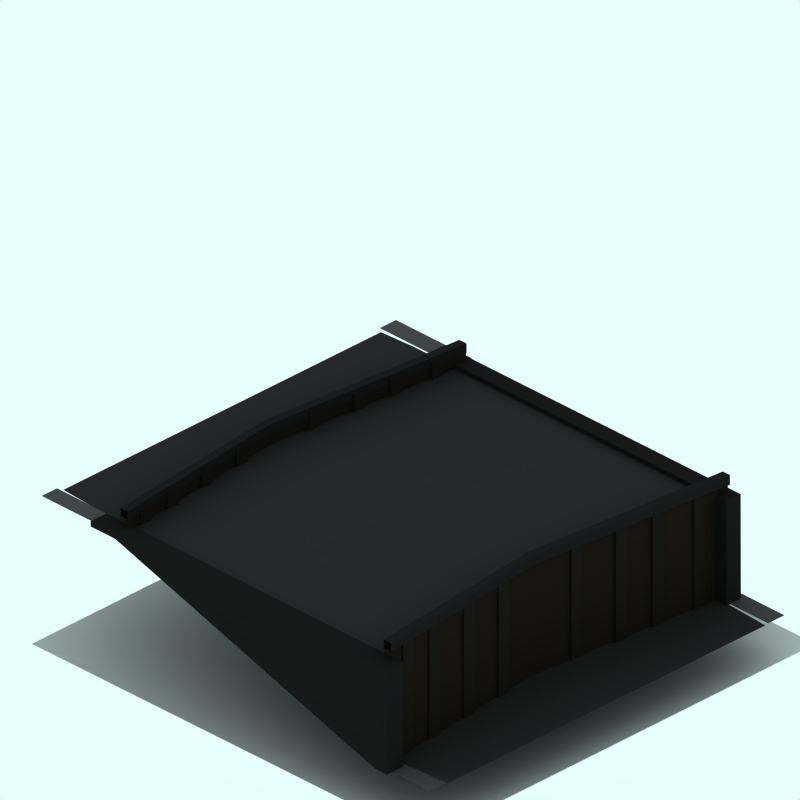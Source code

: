 # Source: large_ship_canal_lockh.blend  (saved by Blender 4.0.36; exported with 4.5.12 LTS)
import bpy
from mathutils import Matrix  # noqa: F401  (used for matrix-valued properties, if any)

bpy.ops.wm.read_factory_settings(use_empty=True)
scene = bpy.context.scene
scene.name = 'Scene'

# ---- collections
col_collection_1 = bpy.data.collections.new('Collection 1'); scene.collection.children.link(col_collection_1)
col_collection_2 = bpy.data.collections.new('Collection 2'); scene.collection.children.link(col_collection_2)
col_collection_2.hide_render = True
col_collection_2.hide_viewport = True
col_collection_3 = bpy.data.collections.new('Collection 3'); scene.collection.children.link(col_collection_3)
col_collection_3.hide_render = True
col_collection_3.hide_viewport = True

# ---- materials (node trees are filled in below, after node groups)
mat_material_003 = bpy.data.materials.new('Material.003')
mat_material_003.alpha_threshold = 0.0
mat_material_003.preview_render_type = 'CUBE'
mat_material_003.diffuse_color = (0.1082, 0.09386, 0.07603, 1.0)
mat_material_003.roughness = 0.5
mat_material_003.line_color = (0.0, 0.0, 0.0, 1.0)
mat_material_002 = bpy.data.materials.new('Material.002')
mat_material_002.alpha_threshold = 0.0
mat_material_002.diffuse_color = (0.1052, 0.1007, 0.08729, 1.0)
mat_material_002.roughness = 0.5
mat_material_002.line_color = (0.0, 0.0, 0.0, 1.0)
mat_material_005 = bpy.data.materials.new('Material.005')
mat_material_005.alpha_threshold = 0.0
mat_material_005.preview_render_type = 'CUBE'
mat_material_005.diffuse_color = (0.1082, 0.1082, 0.1082, 1.0)
mat_material_005.roughness = 0.5
mat_material_005.line_color = (0.0, 0.0, 0.0, 1.0)
mat_material_006 = bpy.data.materials.new('Material.006')
mat_material_006.alpha_threshold = 0.0
mat_material_006.preview_render_type = 'CUBE'
mat_material_006.diffuse_color = (0.3461, 0.3461, 0.3461, 1.0)
mat_material_006.roughness = 0.5
mat_material_006.line_color = (0.0, 0.0, 0.0, 1.0)
mat_tarmac = bpy.data.materials.new('Tarmac')
mat_tarmac.alpha_threshold = 0.0
mat_tarmac.preview_render_type = 'CUBE'
mat_tarmac.diffuse_color = (0.16, 0.16, 0.16, 1.0)
mat_tarmac.specular_color = (1.0, 0.9999, 0.9999)
mat_tarmac.roughness = 0.5
mat_tarmac.line_color = (0.0, 0.0, 0.0, 1.0)
mat_tarmac_002 = bpy.data.materials.new('Tarmac.002')
mat_tarmac_002.alpha_threshold = 0.0
mat_tarmac_002.preview_render_type = 'CUBE'
mat_tarmac_002.diffuse_color = (0.28, 0.28, 0.28, 1.0)
mat_tarmac_002.specular_color = (1.0, 0.9999, 0.9999)
mat_tarmac_002.roughness = 0.5
mat_tarmac_002.line_color = (0.0, 0.0, 0.0, 1.0)
mat_transparent = bpy.data.materials.new('Transparent')
mat_transparent.alpha_threshold = 0.0
mat_transparent.preview_render_type = 'FLAT'
mat_transparent.roughness = 0.5
mat_tarmac_003 = bpy.data.materials.new('Tarmac.003')
mat_tarmac_003.alpha_threshold = 0.0
mat_tarmac_003.preview_render_type = 'CUBE'
mat_tarmac_003.diffuse_color = (0.1, 0.09999, 0.09999, 1.0)
mat_tarmac_003.specular_color = (1.0, 0.9999, 0.9999)
mat_tarmac_003.roughness = 0.5
mat_tarmac_003.line_color = (0.0, 0.0, 0.0, 1.0)

# ---- material node trees

# ---- world
world_world = bpy.data.worlds.new('World'); scene.world = world_world
world_world.color = (0.9059, 1.0, 1.0)
world_world.use_sun_shadow = False
world_world.sun_shadow_jitter_overblur = 0.0
world_world.cycles.sampling_method = 'MANUAL'
world_world.cycles.sample_map_resolution = 256

# ---- cameras
cam_camera_001 = bpy.data.cameras.new('Camera.001')
cam_camera_001.type = 'ORTHO'
cam_camera_001.passepartout_alpha = 0.2
cam_camera_001.clip_end = 100.0
cam_camera_001.lens = 35.0
cam_camera_001.sensor_width = 32.0
cam_camera_001.sensor_height = 18.0
cam_camera_001.ortho_scale = 12.0
cam_camera_001.display_size = 5.91
cam_camera_001.show_passepartout = False
cam_camera_001.show_safe_areas = True
cam_camera_001.dof.focus_distance = 0.0
cam_camera_001.dof.aperture_fstop = 128.0

# ---- lights
light_lamp = bpy.data.lights.new('Lamp', 'SUN')
light_lamp.transmission_factor = 0.0
light_lamp.angle = 1.571
light_lamp.energy = 0.028
light_lamp.shadow_buffer_clip_start = 0.5
light_lamp.shadow_soft_size = 1.0
light_lamp.shadow_cascade_max_distance = 1000.0
light_lamp.cycles.use_multiple_importance_sampling = False

# ---- meshes
me_cube = bpy.data.meshes.new('Cube')
me_cube.from_pydata([(2.524, 2.227, 0.277), (2.524, 2.134, 0.277), (-0.1738, 2.502, 0.277), (-0.1738, 2.596, 0.277), (2.524, 2.227, 0.4746), (2.524, 2.134, 0.4746), (-0.1738, 2.502, 0.4746), (-0.1738, 2.596, 0.4746), (-2.589, 2.261, 0.4746), (-2.589, 2.167, 0.4746), (-2.589, 2.261, 0.277), (-2.589, 2.167, 0.277), (2.524, -3.324, -1.601), (2.524, -3.418, -1.601), (-0.1738, -3.049, -1.601), (-0.1738, -2.956, -1.601), (2.524, -3.324, 0.4691), (2.524, -3.418, 0.4691), (-0.1738, -3.049, 0.4691), (-0.1738, -2.956, 0.4691), (-2.589, -3.291, 0.4691), (-2.589, -3.384, 0.4691), (-2.589, -3.291, -1.601), (-2.589, -3.384, -1.601), (-2.589, -3.384, 0.576), (-2.589, -3.291, 0.576), (-0.1738, -2.956, 0.576), (-0.1738, -3.049, 0.576), (2.524, -3.418, 0.576), (2.524, -3.324, 0.576), (-2.589, 2.167, 0.5815), (-2.589, 2.261, 0.5815), (-0.1738, 2.594, 0.5815), (-0.1738, 2.502, 0.5815), (2.524, 2.134, 0.5815), (2.524, 2.227, 0.5815), (-2.205, 2.339, 0.2381), (-2.205, 2.175, 0.2381), (-2.369, 2.175, 0.2381), (-2.369, 2.339, 0.2381), (-2.205, 2.339, 0.5545), (-2.205, 2.175, 0.5545), (-2.369, 2.175, 0.5545), (-2.369, 2.339, 0.5545), (-1.931, 2.393, 0.5545), (-1.931, 2.229, 0.5545), (-1.766, 2.229, 0.5545), (-1.766, 2.393, 0.5545), (-1.931, 2.393, 0.2381), (-1.931, 2.229, 0.2381), (-1.766, 2.229, 0.2381), (-1.766, 2.393, 0.2381), (-1.185, 2.474, 0.2381), (-1.185, 2.309, 0.2381), (-1.349, 2.309, 0.2381), (-1.349, 2.474, 0.2381), (-1.185, 2.474, 0.5545), (-1.185, 2.309, 0.5545), (-1.349, 2.309, 0.5545), (-1.349, 2.474, 0.5545), (-0.7673, 2.554, 0.5545), (-0.7673, 2.39, 0.5545), (-0.6031, 2.39, 0.5545), (-0.6031, 2.554, 0.5545), (-0.7673, 2.554, 0.2381), (-0.7673, 2.39, 0.2381), (-0.6031, 2.39, 0.2381), (-0.6031, 2.554, 0.2381), (0.5066, 2.554, 0.2381), (0.5066, 2.39, 0.2381), (0.3424, 2.39, 0.2381), (0.3424, 2.554, 0.2381), (0.5066, 2.554, 0.5545), (0.5066, 2.39, 0.5545), (0.3424, 2.39, 0.5545), (0.3424, 2.554, 0.5545), (0.9509, 2.465, 0.5545), (0.9509, 2.3, 0.5545), (1.115, 2.3, 0.5545), (1.115, 2.465, 0.5545), (0.9509, 2.465, 0.2381), (0.9509, 2.3, 0.2381), (1.115, 2.3, 0.2381), (1.115, 2.465, 0.2381), (1.625, 2.393, 0.2381), (1.625, 2.229, 0.2381), (1.461, 2.229, 0.2381), (1.461, 2.393, 0.2381), (1.625, 2.393, 0.5545), (1.625, 2.229, 0.5545), (1.461, 2.229, 0.5545), (1.461, 2.393, 0.5545), (2.034, 2.321, 0.5545), (2.034, 2.157, 0.5545), (2.198, 2.157, 0.5545), (2.198, 2.321, 0.5545), (2.034, 2.321, 0.2381), (2.034, 2.157, 0.2381), (2.198, 2.157, 0.2381), (2.198, 2.321, 0.2381), (-2.205, -3.212, -1.565), (-2.205, -3.376, -1.565), (-2.369, -3.376, -1.565), (-2.369, -3.212, -1.565), (-2.205, -3.212, 0.5382), (-2.205, -3.376, 0.5382), (-2.369, -3.376, 0.5382), (-2.369, -3.212, 0.5382), (-1.931, -3.158, 0.5382), (-1.931, -3.323, 0.5382), (-1.766, -3.323, 0.5382), (-1.766, -3.158, 0.5382), (-1.931, -3.158, -1.565), (-1.931, -3.323, -1.565), (-1.766, -3.323, -1.565), (-1.766, -3.158, -1.565), (-1.185, -3.078, -1.565), (-1.185, -3.242, -1.565), (-1.349, -3.242, -1.565), (-1.349, -3.078, -1.565), (-1.185, -3.078, 0.5382), (-1.185, -3.242, 0.5382), (-1.349, -3.242, 0.5382), (-1.349, -3.078, 0.5382), (-0.7673, -2.997, 0.5382), (-0.7673, -3.162, 0.5382), (-0.6031, -3.162, 0.5382), (-0.6031, -2.997, 0.5382), (-0.7673, -2.997, -1.565), (-0.7673, -3.162, -1.565), (-0.6031, -3.162, -1.565), (-0.6031, -2.997, -1.565), (0.5066, -2.997, -1.565), (0.5066, -3.162, -1.565), (0.3424, -3.162, -1.565), (0.3424, -2.997, -1.565), (0.5066, -2.997, 0.5382), (0.5066, -3.162, 0.5382), (0.3424, -3.162, 0.5382), (0.3424, -2.997, 0.5382), (0.9509, -3.087, 0.5382), (0.9509, -3.251, 0.5382), (1.115, -3.251, 0.5382), (1.115, -3.087, 0.5382), (0.9509, -3.087, -1.565), (0.9509, -3.251, -1.565), (1.115, -3.251, -1.565), (1.115, -3.087, -1.565), (1.625, -3.158, -1.565), (1.625, -3.323, -1.565), (1.461, -3.323, -1.565), (1.461, -3.158, -1.565), (1.625, -3.158, 0.5382), (1.625, -3.323, 0.5382), (1.461, -3.323, 0.5382), (1.461, -3.158, 0.5382), (2.034, -3.23, 0.5382), (2.034, -3.394, 0.5382), (2.198, -3.394, 0.5382), (2.198, -3.23, 0.5382), (2.034, -3.23, -1.565), (2.034, -3.394, -1.565), (2.198, -3.394, -1.565), (2.198, -3.23, -1.565), (2.524, 2.272, 0.6097), (2.524, 2.122, 0.6097), (-0.1738, 2.49, 0.6097), (-0.1738, 2.638, 0.6097), (-2.589, 2.305, 0.6097), (-2.589, 2.155, 0.6097), (-2.589, 2.155, 0.4465), (-2.589, 2.305, 0.4465), (-0.1738, 2.64, 0.4465), (-0.1738, 2.49, 0.4465), (2.524, 2.122, 0.4465), (2.524, 2.272, 0.4465), (2.524, -3.314, 0.6107), (2.524, -3.464, 0.6107), (-0.1738, -3.095, 0.6107), (-0.1738, -2.947, 0.6107), (-2.589, -3.28, 0.6107), (-2.589, -3.43, 0.6107), (-2.589, -3.43, 0.4474), (-2.589, -3.28, 0.4474), (-0.1738, -2.945, 0.4474), (-0.1738, -3.095, 0.4474), (2.524, -3.464, 0.4474), (2.524, -3.314, 0.4474)], [], [(0, 1, 2, 3), (0, 4, 5, 1), (1, 5, 6, 2), (4, 0, 3, 7), (7, 3, 10, 8), (2, 6, 9, 11), (3, 2, 11, 10), (11, 9, 8, 10), (12, 13, 14, 15), (12, 16, 17, 13), (13, 17, 18, 14), (16, 12, 15, 19), (19, 15, 22, 20), (14, 18, 21, 23), (15, 14, 23, 22), (23, 21, 20, 22), (21, 18, 27, 24), (19, 20, 25, 26), (16, 19, 26, 29), (18, 17, 28, 27), (9, 6, 33, 30), (7, 8, 31, 32), (4, 7, 32, 35), (6, 5, 34, 33), (35, 32, 33, 34), (33, 32, 31, 30), (29, 26, 27, 28), (27, 26, 25, 24), (38, 39, 36, 37), (40, 43, 42, 41), (36, 40, 41, 37), (37, 41, 42, 38), (38, 42, 43, 39), (39, 43, 40, 36), (48, 44, 47, 51), (49, 45, 44, 48), (50, 46, 45, 49), (51, 47, 46, 50), (47, 44, 45, 46), (49, 48, 51, 50), (54, 55, 52, 53), (56, 59, 58, 57), (52, 56, 57, 53), (53, 57, 58, 54), (54, 58, 59, 55), (55, 59, 56, 52), (64, 60, 63, 67), (65, 61, 60, 64), (66, 62, 61, 65), (67, 63, 62, 66), (63, 60, 61, 62), (65, 64, 67, 66), (70, 71, 68, 69), (72, 75, 74, 73), (68, 72, 73, 69), (69, 73, 74, 70), (70, 74, 75, 71), (71, 75, 72, 68), (80, 76, 79, 83), (81, 77, 76, 80), (82, 78, 77, 81), (83, 79, 78, 82), (79, 76, 77, 78), (81, 80, 83, 82), (86, 87, 84, 85), (88, 91, 90, 89), (84, 88, 89, 85), (85, 89, 90, 86), (86, 90, 91, 87), (87, 91, 88, 84), (96, 92, 95, 99), (97, 93, 92, 96), (98, 94, 93, 97), (99, 95, 94, 98), (95, 92, 93, 94), (97, 96, 99, 98), (102, 103, 100, 101), (104, 107, 106, 105), (100, 104, 105, 101), (101, 105, 106, 102), (102, 106, 107, 103), (103, 107, 104, 100), (112, 108, 111, 115), (113, 109, 108, 112), (114, 110, 109, 113), (115, 111, 110, 114), (111, 108, 109, 110), (113, 112, 115, 114), (118, 119, 116, 117), (120, 123, 122, 121), (116, 120, 121, 117), (117, 121, 122, 118), (118, 122, 123, 119), (119, 123, 120, 116), (128, 124, 127, 131), (129, 125, 124, 128), (130, 126, 125, 129), (131, 127, 126, 130), (127, 124, 125, 126), (129, 128, 131, 130), (134, 135, 132, 133), (136, 139, 138, 137), (132, 136, 137, 133), (133, 137, 138, 134), (134, 138, 139, 135), (135, 139, 136, 132), (144, 140, 143, 147), (145, 141, 140, 144), (146, 142, 141, 145), (147, 143, 142, 146), (143, 140, 141, 142), (145, 144, 147, 146), (150, 151, 148, 149), (152, 155, 154, 153), (148, 152, 153, 149), (149, 153, 154, 150), (150, 154, 155, 151), (151, 155, 152, 148), (160, 156, 159, 163), (161, 157, 156, 160), (162, 158, 157, 161), (163, 159, 158, 162), (159, 156, 157, 158), (161, 160, 163, 162), (166, 167, 168, 169), (164, 167, 166, 165), (173, 174, 165, 166), (175, 172, 167, 164), (172, 171, 168, 167), (170, 173, 166, 169), (178, 179, 180, 181), (176, 179, 178, 177), (185, 186, 177, 178), (187, 184, 179, 176), (184, 183, 180, 179), (182, 185, 178, 181)])
me_cube.polygons.foreach_set('material_index', [0, 0, 0, 0, 0, 0, 0, 0, 0, 0, 0, 0, 0, 0, 0, 0, 0, 0, 0, 0, 0, 0, 0, 0, 0, 0, 0, 0, 1, 1, 1, 1, 1, 1, 1, 1, 1, 1, 1, 1, 1, 1, 1, 1, 1, 1, 1, 1, 1, 1, 1, 1, 1, 1, 1, 1, 1, 1, 1, 1, 1, 1, 1, 1, 1, 1, 1, 1, 1, 1, 1, 1, 1, 1, 1, 1, 1, 1, 1, 1, 1, 1, 1, 1, 1, 1, 1, 1, 1, 1, 1, 1, 1, 1, 1, 1, 1, 1, 1, 1, 1, 1, 1, 1, 1, 1, 1, 1, 1, 1, 1, 1, 1, 1, 1, 1, 1, 1, 1, 1, 1, 1, 1, 1, 2, 2, 2, 2, 2, 2, 2, 2, 2, 2, 2, 2])
me_cube.materials.append(mat_material_003)
me_cube.materials.append(mat_material_002)
me_cube.materials.append(mat_material_005)
me_cube.materials.append(mat_material_006)
me_cube.use_remesh_preserve_volume = False
me_cube.use_remesh_preserve_attributes = False
me_cube.use_mirror_vertex_groups = False
me_cube.update()
me_plane_002 = bpy.data.meshes.new('Plane.002')
me_plane_002.from_pydata([(5.112, -2.247, -1.485), (3.885, -2.291, -1.485), (3.885, 2.225, -1.485), (5.112, 2.181, -1.485), (5.095, 2.232, -1.485), (3.933, 2.232, -1.485), (3.933, 2.457, -1.485), (5.095, 2.457, -1.485), (5.095, -2.272, -1.485), (3.933, -2.272, -1.485), (3.933, -2.484, -1.485), (5.095, -2.484, -1.485), (-2.592, -2.484, 0.2391), (-4.409, -2.484, 0.2391), (-4.409, -2.272, 0.2391), (-2.592, -2.272, 0.2391), (-2.592, 2.457, 0.2391), (-4.409, 2.457, 0.2391), (-4.409, 2.232, 0.2391), (-2.592, 2.232, 0.2391), (-3.558, 2.208, 0.2391), (-4.294, 2.181, 0.2391), (-4.294, -2.247, 0.2391), (-3.558, -2.274, 0.2391), (3.434, 2.208, 0.2391), (3.434, -2.274, 0.2391), (3.425, -0.03315, -1.485), (3.785, 2.208, 0.2391), (3.785, -2.274, 0.2391), (3.464, -0.03315, 0.2391)], [], [(0, 3, 2, 26, 1), (4, 7, 6, 5), (11, 8, 9, 10), (12, 15, 14, 13), (19, 16, 17, 18), (23, 20, 21, 22), (20, 23, 25, 24), (29, 24, 25), (28, 29, 25), (29, 27, 24), (5, 6, 16, 19), (9, 15, 12, 10)])
me_plane_002.polygons.foreach_set('material_index', [0, 1, 1, 1, 1, 0, 0, 0, 0, 0, 1, 1])
me_plane_002.materials.append(mat_tarmac)
me_plane_002.materials.append(mat_tarmac_002)
me_plane_002.use_remesh_preserve_volume = False
me_plane_002.use_remesh_preserve_attributes = False
me_plane_002.use_mirror_vertex_groups = False
me_plane_002.update()
me_plane_005 = bpy.data.meshes.new('Plane.005')
me_plane_005.from_pydata([(3.974, 4.476, -2.226), (3.974, -3.834, -2.226), (-4.336, -3.834, -2.226), (-4.336, 4.476, -2.226)], [], [(0, 3, 2, 1)])
me_plane_005.materials.append(mat_transparent)
me_plane_005.use_remesh_preserve_volume = False
me_plane_005.use_remesh_preserve_attributes = False
me_plane_005.use_mirror_vertex_groups = False
me_plane_005.update()
me_plane_015 = bpy.data.meshes.new('Plane.015')
me_plane_015.from_pydata([(1.629, 3.362, -1.49), (-1.526, 3.362, -1.49), (-1.526, -2.166, 0.2276), (1.629, -2.166, 0.2276), (-1.526, 3.357, 0.2276), (1.629, 3.357, 0.2276), (-1.526, 3.617, -1.49), (-1.526, 3.613, 0.2276), (1.629, 3.617, -1.49), (1.629, 3.613, 0.2276), (-1.664, 3.613, 0.2276), (-1.664, 3.617, -1.49), (-1.664, 3.357, 0.2276), (-1.664, -2.166, 0.2276), (-1.664, 3.362, -1.49), (1.784, 3.613, 0.2276), (1.784, 3.617, -1.49), (1.784, 3.357, 0.2276), (1.784, -2.166, 0.2276), (1.784, 3.362, -1.49), (1.784, -2.166, 0.3187), (1.784, 3.357, 0.3187), (1.784, 3.613, 0.3187), (-1.664, -2.166, 0.3187), (-1.664, 3.357, 0.3187), (-1.664, 3.613, 0.3187), (1.629, 3.613, 0.3187), (-1.526, 3.613, 0.3187), (1.629, 3.357, 0.3187), (-1.526, 3.357, 0.3187), (1.629, -2.166, 0.3187), (-1.526, -2.166, 0.3187), (-1.526, -2.686, 0.2276), (1.629, -2.686, 0.2276), (-1.664, -2.686, 0.2276), (1.784, -2.686, 0.2276), (1.784, -2.686, 0.3187), (-1.664, -2.686, 0.3187), (1.629, -2.686, 0.3187), (-1.526, -2.686, 0.3187)], [], [(1, 4, 2), (0, 3, 5), (4, 1, 6, 7), (0, 5, 9, 8), (7, 6, 11, 10), (6, 1, 14, 11), (1, 2, 13, 14), (13, 12, 14), (11, 14, 12, 10), (0, 8, 16, 19), (8, 9, 15, 16), (3, 0, 19, 18), (17, 18, 19), (15, 17, 19, 16), (18, 17, 21, 20), (32, 34, 13, 2), (17, 15, 22, 21), (15, 9, 26, 22), (12, 13, 23, 24), (39, 32, 2, 31), (10, 12, 24, 25), (7, 10, 25, 27), (9, 5, 28, 26), (4, 7, 27, 29), (5, 3, 30, 28), (2, 4, 29, 31), (29, 27, 25, 24), (31, 29, 24, 23), (26, 28, 21, 22), (28, 30, 20, 21), (33, 35, 36, 38), (34, 32, 39, 37), (36, 35, 18, 20), (34, 37, 23, 13), (30, 3, 33, 38), (31, 23, 37, 39), (38, 36, 20, 30), (3, 18, 35, 33)])
me_plane_015.materials.append(mat_tarmac_003)
me_plane_015.use_remesh_preserve_volume = False
me_plane_015.use_remesh_preserve_attributes = False
me_plane_015.use_mirror_vertex_groups = False
me_plane_015.update()
me_sphere = bpy.data.meshes.new('Sphere')
me_sphere.from_pydata([(-1.333e-06, 1.25e-06, 31.62), (-22.88, 16.62, 14.14), (8.74, 26.9, 14.14), (28.28, 4.856e-07, 14.14), (-8.74, 26.9, -14.14), (22.88, 16.62, -14.14), (-28.28, -7.508e-07, -14.14), (1.432e-06, -1.515e-06, -31.62), (-13.45, 9.772, 26.9), (5.137, 15.81, 26.9), (-8.313, 25.58, 16.63), (-26.9, 5.941e-07, 16.63), (16.63, 1.043e-06, 26.9), (21.76, 15.81, 16.63), (-30.08, 9.772, -1.941e-06), (-18.59, 25.58, -2.13e-06), (4.973e-08, 31.62, -1.581e-06), (18.59, 25.58, -5.047e-07), (30.08, 9.772, 6.886e-07), (-21.76, 15.81, -16.63), (8.313, 25.58, -16.63), (26.9, -8.593e-07, -16.63), (-16.63, -1.308e-06, -26.9), (-5.137, 15.81, -26.9), (13.45, 9.772, -26.9), (-24.33, 17.68, -2.035e-06), (-20.73, 21.1, 7.071), (-21.46, 21.63, -2.082e-06), (-19.66, 23.34, 3.536), (-22.53, 19.39, 3.536), (-22.9, 19.65, -2.059e-06), (-20.02, 23.61, -2.106e-06), (-20.2, 22.22, 5.303), (-19.12, 24.46, 1.768), (-21.63, 20.25, 5.303), (-23.43, 18.53, 1.768), (-20.56, 22.49, 1.768), (-21.1, 21.37, 3.536), (-22.0, 20.51, 1.768), (-22.18, 20.64, -2.071e-06), (-20.74, 22.62, -2.094e-06), (-19.93, 22.78, 4.419), (-19.39, 23.9, 2.652), (-22.08, 19.82, 4.419), (-22.98, 18.96, 2.652), (-21.01, 22.06, 0.8839), (-20.11, 22.92, 2.652), (-21.82, 20.38, 3.536), (-20.38, 22.36, 3.536), (-21.73, 21.07, 0.8839), (-22.26, 19.95, 2.652), (-20.29, 23.05, 0.8839), (-19.57, 24.04, 0.8839), (-19.84, 23.48, 1.768), (-20.83, 21.93, 2.652), (-21.55, 20.94, 2.652), (-21.28, 21.5, 1.768), (-23.16, 19.09, 0.8839), (-22.45, 20.08, 0.8839), (-22.71, 19.52, 1.768), (-21.37, 20.81, 4.419), (-20.65, 21.8, 4.419), (-20.92, 21.24, 5.303), (-6.725, 4.886, 29.26), (-18.17, 13.2, 20.52), (2.569, 7.906, 29.26), (6.939, 21.36, 20.52), (0.2137, 26.24, 15.38), (-15.6, 21.1, 15.38), (-24.89, 8.312, 15.38), (-29.18, 4.886, -7.071), (-26.48, 13.2, 7.071), (-13.66, 26.24, -7.071), (4.37, 29.26, 7.071), (-4.37, 29.26, -7.071), (13.66, 26.24, 7.071), (20.73, 21.1, -7.071), (-25.02, 7.906, -15.38), (-15.25, 21.36, -15.38), (-0.2137, 26.24, -15.38), (15.6, 21.1, -15.38), (-22.45, -1.03e-06, -20.52), (-8.313, -1.412e-06, -29.26), (-6.939, 21.36, -20.52), (-2.569, 7.906, -29.26), (18.17, 13.2, -20.52), (6.725, 4.886, -29.26), (-10.88, 17.68, 21.76), (-4.156, 12.79, 26.9), (-1.588, 20.7, 21.76), (-20.17, 4.886, 21.76), (-28.49, 4.886, 8.313), (-4.156, 28.6, 8.313), (-13.45, 25.58, 8.313), (-9.294, 28.6, -1.855e-06), (-25.92, 12.79, -8.313), (-20.17, 20.7, -8.313), (4.156, 28.6, -8.313), (9.294, 28.6, -1.043e-06), (13.45, 25.58, -8.313), (-13.45, 15.81, -21.76), (-19.19, 7.906, -21.76), (-10.88, 7.906, -26.9), (10.88, 17.68, -21.76), (1.588, 20.7, -21.76), (4.156, 12.79, -26.9), (-19.08, 24.81, 0.4419)], [], [(9, 13, 12), (3, 12, 13), (18, 3, 13), (13, 17, 18), (21, 18, 5), (30, 25, 19), (26, 32, 10), (25, 35, 1), (34, 26, 1), (31, 40, 19), (40, 27, 19), (27, 39, 19), (39, 30, 19), (32, 41, 10), (41, 28, 10), (28, 42, 10), (42, 33, 10), (51, 36, 45), (45, 40, 51), (31, 51, 40), (40, 45, 27), (51, 31, 52), (52, 53, 51), (36, 51, 53), (53, 52, 33), (42, 28, 46), (46, 53, 42), (33, 42, 53), (53, 46, 36), (54, 36, 46), (46, 48, 54), (37, 54, 48), (48, 46, 28), (54, 37, 55), (55, 56, 54), (36, 54, 56), (56, 55, 38), (49, 27, 45), (45, 56, 49), (38, 49, 56), (56, 45, 36), (50, 38, 55), (55, 47, 50), (29, 50, 47), (47, 55, 37), (30, 57, 25), (57, 35, 25), (57, 30, 58), (58, 59, 57), (35, 57, 59), (59, 58, 38), (50, 29, 44), (44, 59, 50), (38, 50, 59), (59, 44, 35), (49, 38, 58), (58, 39, 49), (27, 49, 39), (39, 58, 30), (60, 34, 43), (43, 47, 60), (37, 60, 47), (47, 43, 29), (60, 37, 61), (61, 62, 60), (34, 60, 62), (62, 61, 32), (34, 62, 26), (62, 32, 26), (41, 32, 61), (61, 48, 41), (28, 41, 48), (48, 61, 37), (35, 44, 1), (44, 29, 1), (29, 43, 1), (43, 34, 1), (68, 10, 87), (87, 64, 68), (1, 68, 64), (64, 87, 8), (88, 8, 87), (87, 89, 88), (9, 88, 89), (89, 87, 10), (67, 2, 66), (66, 89, 67), (10, 67, 89), (89, 66, 9), (88, 9, 65), (65, 63, 88), (8, 88, 63), (65, 0, 63), (90, 11, 69), (69, 64, 90), (8, 90, 64), (64, 69, 1), (9, 66, 13), (66, 2, 13), (0, 65, 12), (65, 9, 12), (91, 14, 71), (71, 69, 91), (11, 91, 69), (69, 71, 1), (92, 16, 73), (73, 67, 92), (10, 92, 67), (67, 73, 2), (92, 10, 93), (93, 94, 92), (16, 92, 94), (94, 93, 15), (72, 4, 74), (74, 94, 72), (15, 72, 94), (94, 74, 16), (17, 76, 18), (76, 5, 18), (2, 75, 13), (75, 17, 13), (77, 19, 95), (95, 70, 77), (6, 77, 70), (70, 95, 14), (78, 4, 72), (72, 96, 78), (19, 78, 96), (96, 72, 15), (79, 20, 97), (97, 74, 79), (4, 79, 74), (74, 97, 16), (98, 16, 97), (97, 99, 98), (17, 98, 99), (99, 97, 20), (80, 5, 76), (76, 99, 80), (20, 80, 99), (99, 76, 17), (98, 17, 75), (75, 73, 98), (16, 98, 73), (73, 75, 2), (100, 23, 83), (83, 78, 100), (19, 100, 78), (78, 83, 4), (100, 19, 101), (101, 102, 100), (23, 100, 102), (102, 101, 22), (82, 7, 84), (84, 102, 82), (22, 82, 102), (102, 84, 23), (81, 22, 101), (101, 77, 81), (6, 81, 77), (77, 101, 19), (103, 24, 85), (85, 80, 103), (20, 103, 80), (80, 85, 5), (103, 20, 104), (104, 105, 103), (24, 103, 105), (105, 104, 23), (84, 7, 86), (86, 105, 84), (23, 84, 105), (105, 86, 24), (83, 23, 104), (104, 79, 83), (4, 83, 79), (79, 104, 20), (5, 85, 21), (85, 24, 21), (14, 95, 25), (95, 19, 25), (1, 71, 25), (71, 14, 25), (10, 68, 26), (68, 1, 26), (19, 96, 31), (96, 15, 31), (15, 93, 33), (93, 10, 33), (52, 106, 33), (106, 15, 33), (15, 106, 31), (106, 52, 31)])
me_sphere.use_remesh_preserve_volume = False
me_sphere.use_remesh_preserve_attributes = False
me_sphere.use_mirror_vertex_groups = False
me_sphere.update()

# ---- objects
ob_cube = bpy.data.objects.new('Cube', me_cube)
ob_plane_002 = bpy.data.objects.new('Plane.002', me_plane_002)
ob_plane_005 = bpy.data.objects.new('Plane.005', me_plane_005)
ob_plane_015 = bpy.data.objects.new('Plane.015', me_plane_015)
ob_camera = bpy.data.objects.new('Camera', cam_camera_001)
ob_sphere = bpy.data.objects.new('Sphere', me_sphere)
ob_lamp_001 = bpy.data.objects.new('Lamp.001', light_lamp)

# ---- transforms, parenting, visibility, modifiers, constraints
ob_cube.location = (4.369e-05, 3.614e-05, 1.49)
ob_cube.rotation_euler = (-9.313e-10, 9.313e-10, -4.712)
ob_cube.scale = (1.4, 1.0, 1.0)
ob_cube.lock_rotations_4d = False
ob_cube.empty_display_type = 'ARROWS'
ob_cube.lineart.crease_threshold = 0.0
_vg = ob_cube.vertex_groups.new(name='Group')
ob_plane_002.location = (4.369e-05, 3.614e-05, 1.49)
ob_plane_002.rotation_euler = (-9.313e-10, -9.313e-10, -12.57)
ob_plane_002.scale = (0.8699, 1.515, 1.0)
ob_plane_002.lock_rotations_4d = False
ob_plane_002.empty_display_type = 'ARROWS'
ob_plane_002.color = (0.0, 0.0, 0.0, 1.0)
ob_plane_002.lineart.crease_threshold = 0.0
ob_plane_005.location = (4.369e-05, 3.614e-05, 1.49)
ob_plane_005.rotation_euler = (9.313e-10, -9.313e-10, -7.854)
ob_plane_005.lock_rotations_4d = False
ob_plane_005.empty_display_type = 'ARROWS'
ob_plane_005.color = (0.0, 0.0, 0.0, 1.0)
ob_plane_005.lineart.crease_threshold = 0.0
ob_plane_015.location = (4.369e-05, 3.614e-05, 1.49)
ob_plane_015.rotation_euler = (9.313e-10, -9.313e-10, -14.14)
ob_plane_015.scale = (2.17, 1.0, 1.0)
ob_plane_015.lock_rotations_4d = False
ob_plane_015.empty_display_type = 'ARROWS'
ob_plane_015.color = (0.0, 0.0, 0.0, 1.0)
ob_plane_015.lineart.crease_threshold = 0.0
ob_camera.location = (10.0, -10.0, 11.6)
ob_camera.rotation_euler = (1.047, 0.0, 0.7854)
ob_camera.lock_rotations_4d = False
ob_camera.empty_display_type = 'ARROWS'
ob_camera.color = (0.0, 0.0, 0.0, 1.0)
ob_camera.lineart.crease_threshold = 0.0
ob_sphere.location = (-0.02993, 0.1261, 0.07312)
ob_sphere.rotation_euler = (1.571, -0.0, 1.571)
ob_sphere.lock_rotations_4d = False
ob_sphere.empty_display_type = 'ARROWS'
ob_sphere.color = (0.0, 0.0, 0.0, 1.0)
ob_sphere.show_instancer_for_render = False
ob_sphere.instance_type = 'VERTS'
ob_sphere.use_instance_vertices_rotation = True
ob_sphere.lineart.crease_threshold = 0.0
ob_lamp_001.parent = ob_sphere
ob_lamp_001.matrix_parent_inverse = Matrix(((-4.371e-08, 1.0, -2.118e-22, -0.1261), (4.371e-08, 1.911e-15, 1.0, -0.07312), (1.0, 4.371e-08, -4.371e-08, 0.02993), (0.0, 0.0, 0.0, 1.0)))
ob_lamp_001.location = (-0.02993, 0.1261, 0.07312)
ob_lamp_001.rotation_euler = (1.571, -0.0, 1.571)
ob_lamp_001.lock_rotations_4d = False
ob_lamp_001.empty_display_type = 'ARROWS'
ob_lamp_001.color = (0.0, 0.0, 0.0, 1.0)
ob_lamp_001.lineart.crease_threshold = 0.0

# ---- collection membership
col_collection_1.objects.link(ob_cube)
col_collection_1.objects.link(ob_plane_002)
col_collection_1.objects.link(ob_plane_005)
col_collection_1.objects.link(ob_plane_015)
col_collection_2.objects.link(ob_camera)
col_collection_3.objects.link(ob_sphere)
col_collection_3.objects.link(ob_lamp_001)

# ---- scene / render settings (as saved in the file)
scene.camera = ob_camera
scene.frame_start = 1; scene.frame_end = 250; scene.frame_set(11)
scene.render.engine = 'BLENDER_EEVEE_NEXT'
scene.render.image_settings.color_mode = 'RGB'
scene.render.image_settings.compression = 90
scene.render.resolution_x = 128
scene.render.resolution_y = 128
scene.render.pixel_aspect_x = 100.0
scene.render.pixel_aspect_y = 100.0
scene.render.fps = 25
scene.render.dither_intensity = 0.0
scene.render.use_compositing = False
scene.render.use_sequencer = False
scene.render.bake_margin = 2
scene.render.bake_bias = 0.0
scene.render.use_stamp_time = False
scene.render.use_stamp_date = False
scene.render.use_stamp_frame = False
scene.render.use_stamp_camera = False
scene.render.use_stamp_scene = False
scene.render.use_stamp_filename = False
scene.render.use_stamp_render_time = False
scene.render.stamp_font_size = 0
scene.cycles.use_denoising = False
scene.cycles.samples = 10
scene.cycles.sampling_pattern = 'TABULATED_SOBOL'
scene.cycles.light_sampling_threshold = 0.0
scene.cycles.use_adaptive_sampling = False
scene.cycles.use_light_tree = False
scene.cycles.blur_glossy = 0.0
scene.cycles.volume_bounces = 1
scene.cycles.pixel_filter_type = 'GAUSSIAN'
scene.cycles.sample_clamp_indirect = 0.0
scene.view_settings.view_transform = 'Raw'
bpy.context.view_layer.update()
